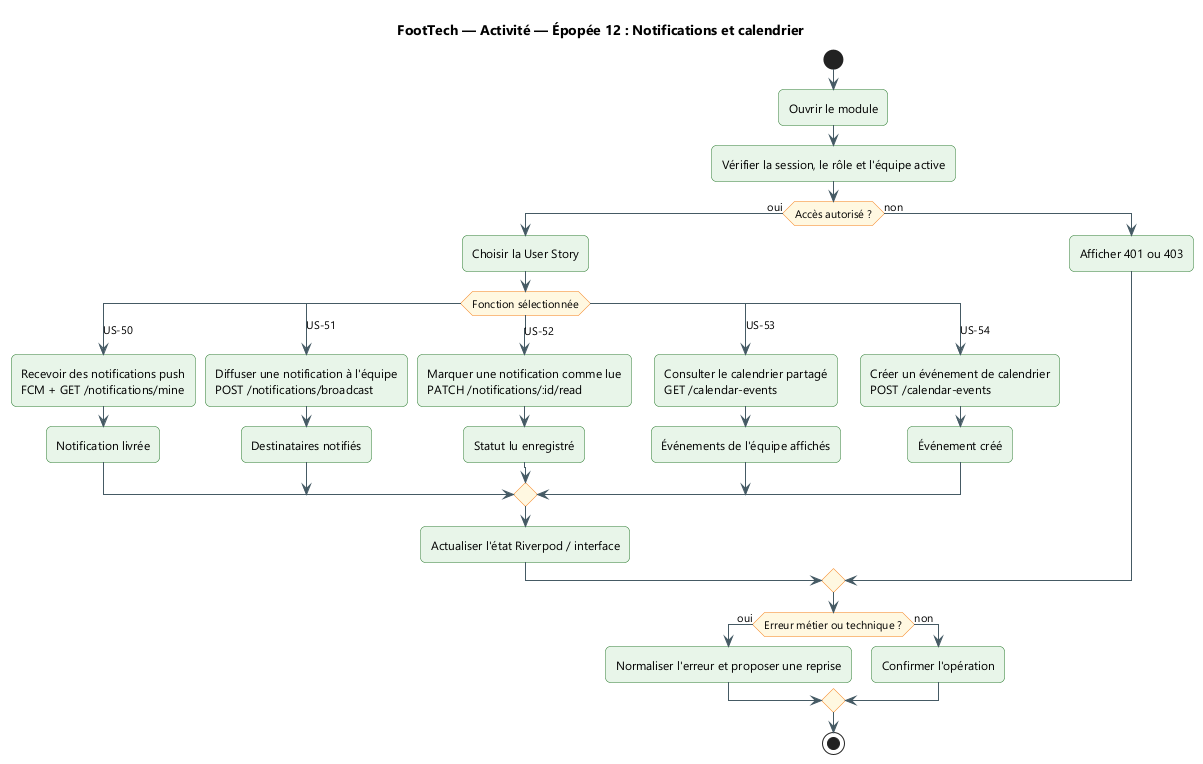

The diagram above was rendered by PlantUML. Its source (embedded in the PNG):
@startuml
title FootTech — Activité — Épopée 12 : Notifications et calendrier
skinparam backgroundColor #FFFFFF
skinparam defaultFontName "Segoe UI"
skinparam shadowing false
skinparam ArrowColor #455A64
skinparam packageStyle rectangle
skinparam roundcorner 10

skinparam ActivityBackgroundColor #E8F5E9
skinparam ActivityBorderColor #2E7D32
skinparam ActivityDiamondBackgroundColor #FFF8E1
skinparam ActivityDiamondBorderColor #F57F17
start
:Ouvrir le module;
:Vérifier la session, le rôle et l'équipe active;
if (Accès autorisé ?) then (oui)
  :Choisir la User Story;
  switch (Fonction sélectionnée)
  case (US-50)
    :Recevoir des notifications push\nFCM + GET /notifications/mine;
    :Notification livrée;
  case (US-51)
    :Diffuser une notification à l'équipe\nPOST /notifications/broadcast;
    :Destinataires notifiés;
  case (US-52)
    :Marquer une notification comme lue\nPATCH /notifications/:id/read;
    :Statut lu enregistré;
  case (US-53)
    :Consulter le calendrier partagé\nGET /calendar-events;
    :Événements de l'équipe affichés;
  case (US-54)
    :Créer un événement de calendrier\nPOST /calendar-events;
    :Événement créé;
  endswitch
  :Actualiser l'état Riverpod / interface;
else (non)
  :Afficher 401 ou 403;
endif
if (Erreur métier ou technique ?) then (oui)
  :Normaliser l'erreur et proposer une reprise;
else (non)
  :Confirmer l'opération;
endif
stop
@enduml